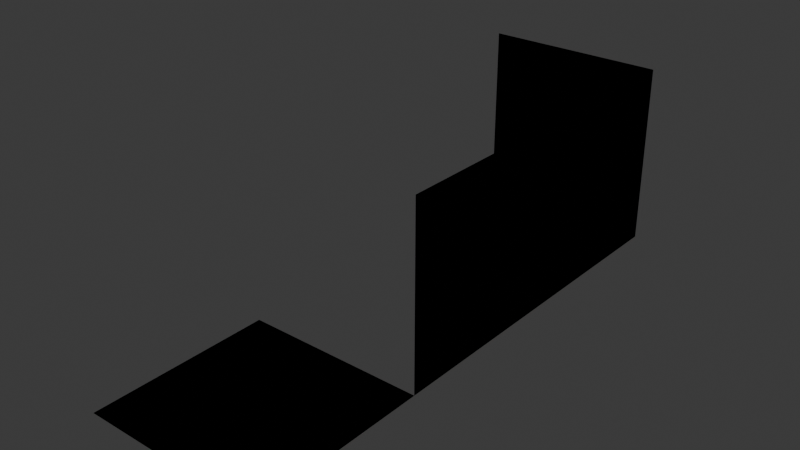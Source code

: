 # Source: TileMap.blend  (saved by Blender 4.1.24; exported with 4.5.12 LTS)
import bpy
from mathutils import Matrix  # noqa: F401  (used for matrix-valued properties, if any)

bpy.ops.wm.read_factory_settings(use_empty=True)
scene = bpy.context.scene
scene.name = 'Scene'

# ---- collections
col_collection = bpy.data.collections.new('Collection'); scene.collection.children.link(col_collection)

# ---- images (referenced by path relative to the original .blend; pixels are not part of the script)
import os
ASSET_DIR = os.environ.get("B2B_ASSET_DIR", "")  # directory of the original .blend (textures are referenced by path, not embedded)
HERE = os.path.dirname(os.path.abspath(__file__))  # packed textures are extracted next to this script under _unpacked/

def load_image(name, relpath, width, height, colorspace="sRGB"):
    """Load a texture the original file referenced (path relative to the .blend, or extracted next to this script)."""
    p = next((c for c in (os.path.join(HERE, relpath), os.path.join(ASSET_DIR, relpath)) if relpath and os.path.exists(c)), "")
    if p:
        img = bpy.data.images.load(p, check_existing=True)
        img.name = name
    else:  # same state as the original file: an image datablock whose file is absent (Cycles renders it pink)
        img = bpy.data.images.new(name, width, height)
        img.source = "FILE"
        img.filepath = "//" + (relpath or name)
    img.colorspace_settings.name = colorspace
    return img
img_floor = load_image('Floor', '_unpacked/Floor.5e8409a8.png', 1024, 1024, 'sRGB')
img_wall = load_image('Wall', '_unpacked/Wall.20e11608.png', 1024, 1024, 'sRGB')
img_floor_001 = load_image('Floor.001', '', 1024, 1024, 'sRGB')
img_wall_001 = load_image('Wall.001', '', 1024, 1024, 'sRGB')
img_wall_002 = load_image('Wall.002', '', 1024, 1024, 'sRGB')

# ---- materials (node trees are filled in below, after node groups)
mat_floor = bpy.data.materials.new('Floor')
mat_floor.use_transparent_shadow = False
mat_wall = bpy.data.materials.new('Wall')
mat_wall.use_transparent_shadow = False
mat_floor_001 = bpy.data.materials.new('Floor.001')
mat_floor_001.use_transparent_shadow = False
mat_wall_001 = bpy.data.materials.new('Wall.001')
mat_wall_001.use_transparent_shadow = False
mat_wall_002 = bpy.data.materials.new('Wall.002')
mat_wall_002.use_transparent_shadow = False

# ---- material node trees
mat_floor.use_nodes = True; mat_floor.node_tree.nodes.clear()
_N = mat_floor.node_tree.nodes; _L = mat_floor.node_tree.links
n0 = _N.new('ShaderNodeBsdfPrincipled'); n0.name = 'Principled BSDF'; n0.location = (10, 300)
n1 = _N.new('ShaderNodeOutputMaterial'); n1.name = 'Material Output'; n1.location = (300, 300)
n2 = _N.new('ShaderNodeTexImage'); n2.name = 'Image Texture'; n2.location = (-280, 275)
n2.image = img_floor
_L.new(n0.outputs[0], n1.inputs[0])
_L.new(n2.outputs[0], n0.inputs[0])
n1.is_active_output = True
mat_wall.use_nodes = True; mat_wall.node_tree.nodes.clear()
_N = mat_wall.node_tree.nodes; _L = mat_wall.node_tree.links
n0 = _N.new('ShaderNodeBsdfPrincipled'); n0.name = 'Principled BSDF'; n0.location = (10, 300)
n1 = _N.new('ShaderNodeOutputMaterial'); n1.name = 'Material Output'; n1.location = (300, 300)
n2 = _N.new('ShaderNodeTexImage'); n2.name = 'Image Texture'; n2.location = (-280, 275)
n2.image = img_wall
_L.new(n0.outputs[0], n1.inputs[0])
_L.new(n2.outputs[0], n0.inputs[0])
n1.is_active_output = True
mat_floor_001.use_nodes = True; mat_floor_001.node_tree.nodes.clear()
_N = mat_floor_001.node_tree.nodes; _L = mat_floor_001.node_tree.links
n0 = _N.new('ShaderNodeBsdfPrincipled'); n0.name = 'Principled BSDF'; n0.location = (10, 300)
n1 = _N.new('ShaderNodeOutputMaterial'); n1.name = 'Material Output'; n1.location = (300, 300)
n2 = _N.new('ShaderNodeTexImage'); n2.name = 'Image Texture'; n2.location = (-280, 275)
n2.image = img_floor_001
_L.new(n0.outputs[0], n1.inputs[0])
_L.new(n2.outputs[0], n0.inputs[0])
n1.is_active_output = True
mat_wall_001.use_nodes = True; mat_wall_001.node_tree.nodes.clear()
_N = mat_wall_001.node_tree.nodes; _L = mat_wall_001.node_tree.links
n0 = _N.new('ShaderNodeBsdfPrincipled'); n0.name = 'Principled BSDF'; n0.location = (10, 300)
n1 = _N.new('ShaderNodeOutputMaterial'); n1.name = 'Material Output'; n1.location = (300, 300)
n2 = _N.new('ShaderNodeTexImage'); n2.name = 'Image Texture'; n2.location = (-280, 275)
n2.image = img_wall_001
_L.new(n0.outputs[0], n1.inputs[0])
_L.new(n2.outputs[0], n0.inputs[0])
n1.is_active_output = True
mat_wall_002.use_nodes = True; mat_wall_002.node_tree.nodes.clear()
_N = mat_wall_002.node_tree.nodes; _L = mat_wall_002.node_tree.links
n0 = _N.new('ShaderNodeBsdfPrincipled'); n0.name = 'Principled BSDF'; n0.location = (10, 300)
n1 = _N.new('ShaderNodeOutputMaterial'); n1.name = 'Material Output'; n1.location = (300, 300)
n2 = _N.new('ShaderNodeTexImage'); n2.name = 'Image Texture'; n2.location = (-280, 275)
n2.image = img_wall_002
_L.new(n0.outputs[0], n1.inputs[0])
_L.new(n2.outputs[0], n0.inputs[0])
n1.is_active_output = True

# ---- world
world_world = bpy.data.worlds.new('World'); scene.world = world_world
world_world.use_nodes = True; world_world.node_tree.nodes.clear()
_N = world_world.node_tree.nodes; _L = world_world.node_tree.links
n0 = _N.new('ShaderNodeOutputWorld'); n0.name = 'World Output'; n0.location = (300, 300)
n1 = _N.new('ShaderNodeBackground'); n1.name = 'Background'; n1.location = (10, 300)
n1.inputs[0].default_value = (0.05088, 0.05088, 0.05088, 1.0)
_L.new(n1.outputs[0], n0.inputs[0])
n0.is_active_output = True
world_world.color = (0.05088, 0.05088, 0.05088)
world_world.use_sun_shadow = False
world_world.sun_shadow_jitter_overblur = 0.0

# ---- meshes
me_plane = bpy.data.meshes.new('Plane')
me_plane.from_pydata([(-1.0, -1.0, 0.0), (1.0, -1.0, 0.0), (-1.0, 1.0, 0.0), (1.0, 1.0, 0.0)], [], [(0, 1, 3, 2)])
_uv = me_plane.uv_layers.new(name='UVMap')
_uv.uv.foreach_set('vector', [0.0, 0.0, 1.0, 0.0, 1.0, 1.0, 0.0, 1.0])
me_plane.materials.append(mat_floor)
me_plane.update()
me_plane_001 = bpy.data.meshes.new('Plane.001')
me_plane_001.from_pydata([(1.0, -1.0, 2.0), (1.0, -1.0, 0.0), (1.0, 1.0, 2.0), (1.0, 1.0, 0.0)], [], [(0, 1, 3, 2)])
_uv = me_plane_001.uv_layers.new(name='UVMap')
_uv.uv.foreach_set('vector', [0.0, 0.0, 1.0, 0.0, 1.0, 1.0, 0.0, 1.0])
me_plane_001.materials.append(mat_wall)
me_plane_001.update()
me_plane_002 = bpy.data.meshes.new('Plane.002')
me_plane_002.from_pydata([(1.0, -1.0, 2.0), (1.0, -1.0, 0.0), (1.0, 1.0, 2.0), (1.0, 1.0, 0.0), (-1.0, 1.0, 2.0), (-1.0, 1.0, 0.0)], [], [(0, 1, 3, 2), (2, 3, 5, 4)])
_uv = me_plane_002.uv_layers.new(name='UVMap')
_uv.uv.foreach_set('vector', [9.996e-05, 0.0001003, 0.9999, 0.0001, 0.9999, 0.9999, 0.0001001, 0.9999, 9.996e-05, 0.0001001, 0.9999, 9.996e-05, 0.9999, 0.9999, 0.0001, 0.9999])
me_plane_002.materials.append(mat_wall)
me_plane_002.update()
me_plane_003 = bpy.data.meshes.new('Plane.003')
me_plane_003.from_pydata([(-1.0, -1.0, 0.0), (1.0, -1.0, 0.0), (-1.0, 1.0, 0.0), (1.0, 1.0, 0.0)], [], [(0, 1, 3, 2)])
_uv = me_plane_003.uv_layers.new(name='UVMap')
_uv.uv.foreach_set('vector', [0.0, 0.0, 1.0, 0.0, 1.0, 1.0, 0.0, 1.0])
me_plane_003.materials.append(mat_floor_001)
me_plane_003.update()
me_plane_004 = bpy.data.meshes.new('Plane.004')
me_plane_004.from_pydata([(1.0, -1.0, 2.0), (1.0, -1.0, 0.0), (1.0, 1.0, 2.0), (1.0, 1.0, 0.0)], [], [(0, 1, 3, 2)])
_uv = me_plane_004.uv_layers.new(name='UVMap')
_uv.uv.foreach_set('vector', [0.0, 0.0, 1.0, 0.0, 1.0, 1.0, 0.0, 1.0])
me_plane_004.materials.append(mat_wall_001)
me_plane_004.update()
me_plane_005 = bpy.data.meshes.new('Plane.005')
me_plane_005.from_pydata([(1.0, -1.0, 2.0), (1.0, -1.0, 0.0), (1.0, 1.0, 2.0), (1.0, 1.0, 0.0), (-1.0, 1.0, 2.0), (-1.0, 1.0, 0.0)], [], [(0, 1, 3, 2), (2, 3, 5, 4)])
_uv = me_plane_005.uv_layers.new(name='UVMap')
_uv.uv.foreach_set('vector', [9.996e-05, 0.0001003, 0.9999, 0.0001, 0.9999, 0.9999, 0.0001001, 0.9999, 9.996e-05, 0.0001001, 0.9999, 9.996e-05, 0.9999, 0.9999, 0.0001, 0.9999])
me_plane_005.materials.append(mat_wall_002)
me_plane_005.update()

# ---- objects
ob_floor = bpy.data.objects.new('Floor', me_plane)
ob_wall = bpy.data.objects.new('Wall', me_plane_001)
ob_wallcorner = bpy.data.objects.new('WallCorner', me_plane_002)
ob_floor_colonly = bpy.data.objects.new('Floor-colonly', me_plane_003)
ob_wall_colonly = bpy.data.objects.new('Wall-colonly', me_plane_004)
ob_wallcorner_colonly = bpy.data.objects.new('WallCorner-colonly', me_plane_005)

# ---- transforms, parenting, visibility, modifiers, constraints
ob_floor.location = (0.0, -3.0, 0.0)
ob_wall.location = (0.0, -1.0, 0.0)
ob_wallcorner.location = (0.0, 1.0, 0.0)
ob_floor_colonly.parent = ob_floor
ob_floor_colonly.matrix_parent_inverse = Matrix(((1.0, -0.0, -0.0, -0.0), (-0.0, 1.0, 0.0, 3.0), (-0.0, -0.0, 1.0, -0.0), (-0.0, 0.0, -0.0, 1.0)))
ob_floor_colonly.location = (0.0, -3.0, 0.0)
ob_wall_colonly.parent = ob_wall
ob_wall_colonly.matrix_parent_inverse = Matrix(((1.0, -0.0, -0.0, -0.0), (-0.0, 1.0, 0.0, 1.0), (-0.0, -0.0, 1.0, -0.0), (-0.0, 0.0, -0.0, 1.0)))
ob_wall_colonly.location = (0.0, -1.0, 0.0)
ob_wallcorner_colonly.parent = ob_wallcorner
ob_wallcorner_colonly.matrix_parent_inverse = Matrix(((1.0, -0.0, 0.0, -0.0), (-0.0, 1.0, -0.0, -1.0), (0.0, -0.0, 1.0, -0.0), (-0.0, 0.0, -0.0, 1.0)))
ob_wallcorner_colonly.location = (0.0, 1.0, 0.0)

# ---- collection membership
col_collection.objects.link(ob_floor)
col_collection.objects.link(ob_wall)
col_collection.objects.link(ob_wallcorner)
col_collection.objects.link(ob_floor_colonly)
col_collection.objects.link(ob_wall_colonly)
col_collection.objects.link(ob_wallcorner_colonly)

# ---- scene / render settings (as saved in the file)
scene.frame_start = 1; scene.frame_end = 250; scene.frame_set(1)
scene.render.engine = 'BLENDER_EEVEE_NEXT'
scene.cycles.sampling_pattern = 'TABULATED_SOBOL'
scene.eevee.ray_tracing_options.trace_max_roughness = 0.0
bpy.context.view_layer.update()

# ---- added for rendering (the .blend has no active camera and no usable light): camera, sun
cam_auto = bpy.data.cameras.new('AutoCamera')
cam_auto.lens = 50.0
cam_auto.sensor_width = 36.0
cam_auto.clip_end = 1000.0
ob_auto_camera = bpy.data.objects.new('AutoCamera', cam_auto)
scene.collection.objects.link(ob_auto_camera)
ob_auto_camera.location = (6.13725, -8.3647, 5.9098)
ob_auto_camera.rotation_euler = (1.09748, -7.21219e-08, 0.694738)
scene.camera = ob_auto_camera
light_auto_sun = bpy.data.lights.new('AutoSun', 'SUN')
light_auto_sun.energy = 3.0
light_auto_sun.angle = 0.0523599
ob_auto_sun = bpy.data.objects.new('AutoSun', light_auto_sun)
scene.collection.objects.link(ob_auto_sun)
ob_auto_sun.rotation_euler = (0.872665, 0.174533, 0.523599)
bpy.context.view_layer.update()

